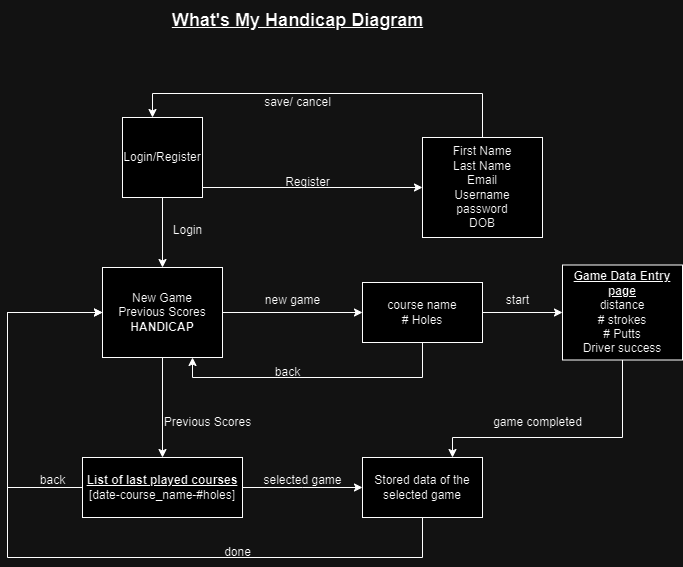

The diagram above was exported from draw.io. Its source (the exported page's mxGraphModel, read from the mxfile embedded in the PNG):
<mxGraphModel dx="1221" dy="630" grid="1" gridSize="10" guides="1" tooltips="1" connect="1" arrows="1" fold="1" page="1" pageScale="1" pageWidth="850" pageHeight="1100" math="0" shadow="0">
  <root>
    <mxCell id="0" />
    <mxCell id="1" parent="0" />
    <mxCell id="4-zqivtd-e2xz_lTNvzp-4" style="edgeStyle=orthogonalEdgeStyle;rounded=0;orthogonalLoop=1;jettySize=auto;html=1;exitX=0.5;exitY=1;exitDx=0;exitDy=0;entryX=0.5;entryY=0;entryDx=0;entryDy=0;" edge="1" parent="1" source="4-zqivtd-e2xz_lTNvzp-1" target="4-zqivtd-e2xz_lTNvzp-2">
      <mxGeometry relative="1" as="geometry" />
    </mxCell>
    <mxCell id="4-zqivtd-e2xz_lTNvzp-7" style="edgeStyle=orthogonalEdgeStyle;rounded=0;orthogonalLoop=1;jettySize=auto;html=1;exitX=1;exitY=0.5;exitDx=0;exitDy=0;entryX=0;entryY=0.5;entryDx=0;entryDy=0;" edge="1" parent="1" source="4-zqivtd-e2xz_lTNvzp-1" target="4-zqivtd-e2xz_lTNvzp-6">
      <mxGeometry relative="1" as="geometry">
        <Array as="points">
          <mxPoint x="275" y="210" />
          <mxPoint x="495" y="210" />
        </Array>
      </mxGeometry>
    </mxCell>
    <mxCell id="4-zqivtd-e2xz_lTNvzp-1" value="Login/Register" style="whiteSpace=wrap;html=1;aspect=fixed;" vertex="1" parent="1">
      <mxGeometry x="195" y="140" width="80" height="80" as="geometry" />
    </mxCell>
    <mxCell id="4-zqivtd-e2xz_lTNvzp-11" style="edgeStyle=orthogonalEdgeStyle;rounded=0;orthogonalLoop=1;jettySize=auto;html=1;exitX=1;exitY=0.5;exitDx=0;exitDy=0;entryX=0;entryY=0.5;entryDx=0;entryDy=0;" edge="1" parent="1" source="4-zqivtd-e2xz_lTNvzp-2" target="4-zqivtd-e2xz_lTNvzp-10">
      <mxGeometry relative="1" as="geometry" />
    </mxCell>
    <mxCell id="4-zqivtd-e2xz_lTNvzp-14" style="edgeStyle=orthogonalEdgeStyle;rounded=0;orthogonalLoop=1;jettySize=auto;html=1;exitX=0.5;exitY=1;exitDx=0;exitDy=0;entryX=0.5;entryY=0;entryDx=0;entryDy=0;" edge="1" parent="1" source="4-zqivtd-e2xz_lTNvzp-2" target="4-zqivtd-e2xz_lTNvzp-13">
      <mxGeometry relative="1" as="geometry" />
    </mxCell>
    <mxCell id="4-zqivtd-e2xz_lTNvzp-2" value="New Game&lt;br&gt;Previous Scores&lt;br&gt;&lt;b&gt;HANDICAP&lt;/b&gt;" style="rounded=0;whiteSpace=wrap;html=1;" vertex="1" parent="1">
      <mxGeometry x="175" y="290" width="120" height="90" as="geometry" />
    </mxCell>
    <mxCell id="4-zqivtd-e2xz_lTNvzp-5" value="Login" style="text;html=1;align=center;verticalAlign=middle;resizable=0;points=[];autosize=1;strokeColor=none;fillColor=none;" vertex="1" parent="1">
      <mxGeometry x="235" y="238" width="50" height="30" as="geometry" />
    </mxCell>
    <mxCell id="4-zqivtd-e2xz_lTNvzp-9" style="edgeStyle=orthogonalEdgeStyle;rounded=0;orthogonalLoop=1;jettySize=auto;html=1;exitX=0.5;exitY=0;exitDx=0;exitDy=0;" edge="1" parent="1" source="4-zqivtd-e2xz_lTNvzp-6">
      <mxGeometry relative="1" as="geometry">
        <mxPoint x="225" y="140" as="targetPoint" />
        <mxPoint x="555" y="126" as="sourcePoint" />
        <Array as="points">
          <mxPoint x="555" y="116" />
          <mxPoint x="225" y="116" />
        </Array>
      </mxGeometry>
    </mxCell>
    <mxCell id="4-zqivtd-e2xz_lTNvzp-6" value="First Name&lt;br&gt;Last Name&lt;br&gt;Email&lt;br&gt;Username&lt;br&gt;password&lt;br&gt;DOB" style="rounded=0;whiteSpace=wrap;html=1;" vertex="1" parent="1">
      <mxGeometry x="495" y="160" width="120" height="100" as="geometry" />
    </mxCell>
    <mxCell id="4-zqivtd-e2xz_lTNvzp-8" value="Register" style="text;html=1;align=center;verticalAlign=middle;resizable=0;points=[];autosize=1;strokeColor=none;fillColor=none;" vertex="1" parent="1">
      <mxGeometry x="345" y="190" width="70" height="30" as="geometry" />
    </mxCell>
    <mxCell id="4-zqivtd-e2xz_lTNvzp-17" value="" style="edgeStyle=orthogonalEdgeStyle;rounded=0;orthogonalLoop=1;jettySize=auto;html=1;" edge="1" parent="1" source="4-zqivtd-e2xz_lTNvzp-10" target="4-zqivtd-e2xz_lTNvzp-16">
      <mxGeometry relative="1" as="geometry" />
    </mxCell>
    <mxCell id="4-zqivtd-e2xz_lTNvzp-24" style="edgeStyle=orthogonalEdgeStyle;rounded=0;orthogonalLoop=1;jettySize=auto;html=1;exitX=0.5;exitY=1;exitDx=0;exitDy=0;entryX=0.75;entryY=1;entryDx=0;entryDy=0;" edge="1" parent="1" source="4-zqivtd-e2xz_lTNvzp-10" target="4-zqivtd-e2xz_lTNvzp-2">
      <mxGeometry relative="1" as="geometry" />
    </mxCell>
    <mxCell id="4-zqivtd-e2xz_lTNvzp-10" value="course name&lt;br&gt;# Holes" style="rounded=0;whiteSpace=wrap;html=1;" vertex="1" parent="1">
      <mxGeometry x="435" y="305" width="120" height="60" as="geometry" />
    </mxCell>
    <mxCell id="4-zqivtd-e2xz_lTNvzp-12" value="new game" style="text;html=1;align=center;verticalAlign=middle;resizable=0;points=[];autosize=1;strokeColor=none;fillColor=none;" vertex="1" parent="1">
      <mxGeometry x="325" y="308" width="80" height="30" as="geometry" />
    </mxCell>
    <mxCell id="4-zqivtd-e2xz_lTNvzp-19" style="edgeStyle=orthogonalEdgeStyle;rounded=0;orthogonalLoop=1;jettySize=auto;html=1;exitX=1;exitY=0.5;exitDx=0;exitDy=0;" edge="1" parent="1" source="4-zqivtd-e2xz_lTNvzp-13">
      <mxGeometry relative="1" as="geometry">
        <mxPoint x="435" y="510" as="targetPoint" />
      </mxGeometry>
    </mxCell>
    <mxCell id="4-zqivtd-e2xz_lTNvzp-27" style="edgeStyle=orthogonalEdgeStyle;rounded=0;orthogonalLoop=1;jettySize=auto;html=1;exitX=0;exitY=0.5;exitDx=0;exitDy=0;entryX=0;entryY=0.5;entryDx=0;entryDy=0;" edge="1" parent="1" source="4-zqivtd-e2xz_lTNvzp-13" target="4-zqivtd-e2xz_lTNvzp-2">
      <mxGeometry relative="1" as="geometry">
        <Array as="points">
          <mxPoint x="80" y="510" />
          <mxPoint x="80" y="335" />
        </Array>
      </mxGeometry>
    </mxCell>
    <mxCell id="4-zqivtd-e2xz_lTNvzp-13" value="&lt;b&gt;&lt;u&gt;List of last played courses&lt;/u&gt;&lt;/b&gt;&lt;br&gt;[date-course_name-#holes]" style="rounded=0;whiteSpace=wrap;html=1;" vertex="1" parent="1">
      <mxGeometry x="155" y="480" width="160" height="60" as="geometry" />
    </mxCell>
    <mxCell id="4-zqivtd-e2xz_lTNvzp-15" value="Previous Scores" style="text;html=1;align=center;verticalAlign=middle;resizable=0;points=[];autosize=1;strokeColor=none;fillColor=none;" vertex="1" parent="1">
      <mxGeometry x="225" y="430" width="110" height="30" as="geometry" />
    </mxCell>
    <mxCell id="4-zqivtd-e2xz_lTNvzp-22" style="edgeStyle=orthogonalEdgeStyle;rounded=0;orthogonalLoop=1;jettySize=auto;html=1;exitX=0.5;exitY=1;exitDx=0;exitDy=0;entryX=0.75;entryY=0;entryDx=0;entryDy=0;" edge="1" parent="1" source="4-zqivtd-e2xz_lTNvzp-16" target="4-zqivtd-e2xz_lTNvzp-20">
      <mxGeometry relative="1" as="geometry">
        <Array as="points">
          <mxPoint x="695" y="460" />
          <mxPoint x="525" y="460" />
        </Array>
      </mxGeometry>
    </mxCell>
    <mxCell id="4-zqivtd-e2xz_lTNvzp-16" value="&lt;u style=&quot;font-weight: bold;&quot;&gt;Game Data Entry page&lt;/u&gt;&lt;br&gt;distance&lt;br&gt;# strokes&lt;br&gt;# Putts&lt;br&gt;Driver success" style="whiteSpace=wrap;html=1;rounded=0;" vertex="1" parent="1">
      <mxGeometry x="635" y="287.5" width="120" height="95" as="geometry" />
    </mxCell>
    <mxCell id="4-zqivtd-e2xz_lTNvzp-18" value="start" style="text;html=1;align=center;verticalAlign=middle;resizable=0;points=[];autosize=1;strokeColor=none;fillColor=none;" vertex="1" parent="1">
      <mxGeometry x="565" y="308" width="50" height="30" as="geometry" />
    </mxCell>
    <mxCell id="4-zqivtd-e2xz_lTNvzp-29" style="edgeStyle=orthogonalEdgeStyle;rounded=0;orthogonalLoop=1;jettySize=auto;html=1;exitX=0.5;exitY=1;exitDx=0;exitDy=0;entryX=0;entryY=0.5;entryDx=0;entryDy=0;" edge="1" parent="1" source="4-zqivtd-e2xz_lTNvzp-20" target="4-zqivtd-e2xz_lTNvzp-2">
      <mxGeometry relative="1" as="geometry">
        <Array as="points">
          <mxPoint x="495" y="580" />
          <mxPoint x="80" y="580" />
          <mxPoint x="80" y="335" />
        </Array>
      </mxGeometry>
    </mxCell>
    <mxCell id="4-zqivtd-e2xz_lTNvzp-20" value="Stored data of the selected game" style="rounded=0;whiteSpace=wrap;html=1;" vertex="1" parent="1">
      <mxGeometry x="435" y="480" width="120" height="60" as="geometry" />
    </mxCell>
    <mxCell id="4-zqivtd-e2xz_lTNvzp-21" value="selected game" style="text;html=1;align=center;verticalAlign=middle;resizable=0;points=[];autosize=1;strokeColor=none;fillColor=none;" vertex="1" parent="1">
      <mxGeometry x="325" y="488" width="100" height="30" as="geometry" />
    </mxCell>
    <mxCell id="4-zqivtd-e2xz_lTNvzp-23" value="game completed" style="text;html=1;align=center;verticalAlign=middle;resizable=0;points=[];autosize=1;strokeColor=none;fillColor=none;" vertex="1" parent="1">
      <mxGeometry x="555" y="430" width="110" height="30" as="geometry" />
    </mxCell>
    <mxCell id="4-zqivtd-e2xz_lTNvzp-25" value="back" style="text;html=1;align=center;verticalAlign=middle;resizable=0;points=[];autosize=1;strokeColor=none;fillColor=none;" vertex="1" parent="1">
      <mxGeometry x="335" y="380" width="50" height="30" as="geometry" />
    </mxCell>
    <mxCell id="4-zqivtd-e2xz_lTNvzp-26" value="save/ cancel" style="text;html=1;align=center;verticalAlign=middle;resizable=0;points=[];autosize=1;strokeColor=none;fillColor=none;" vertex="1" parent="1">
      <mxGeometry x="325" y="110" width="90" height="30" as="geometry" />
    </mxCell>
    <mxCell id="4-zqivtd-e2xz_lTNvzp-28" value="back" style="text;html=1;align=center;verticalAlign=middle;resizable=0;points=[];autosize=1;strokeColor=none;fillColor=none;" vertex="1" parent="1">
      <mxGeometry x="100" y="488" width="50" height="30" as="geometry" />
    </mxCell>
    <mxCell id="4-zqivtd-e2xz_lTNvzp-30" value="done" style="text;html=1;align=center;verticalAlign=middle;resizable=0;points=[];autosize=1;strokeColor=none;fillColor=none;" vertex="1" parent="1">
      <mxGeometry x="285" y="560" width="50" height="30" as="geometry" />
    </mxCell>
    <mxCell id="4-zqivtd-e2xz_lTNvzp-31" value="&lt;font style=&quot;font-size: 18px;&quot;&gt;&lt;b&gt;&lt;u&gt;What's My Handicap Diagram&lt;/u&gt;&lt;/b&gt;&lt;/font&gt;" style="text;html=1;align=center;verticalAlign=middle;resizable=0;points=[];autosize=1;strokeColor=none;fillColor=none;" vertex="1" parent="1">
      <mxGeometry x="235" y="23" width="270" height="40" as="geometry" />
    </mxCell>
  </root>
</mxGraphModel>